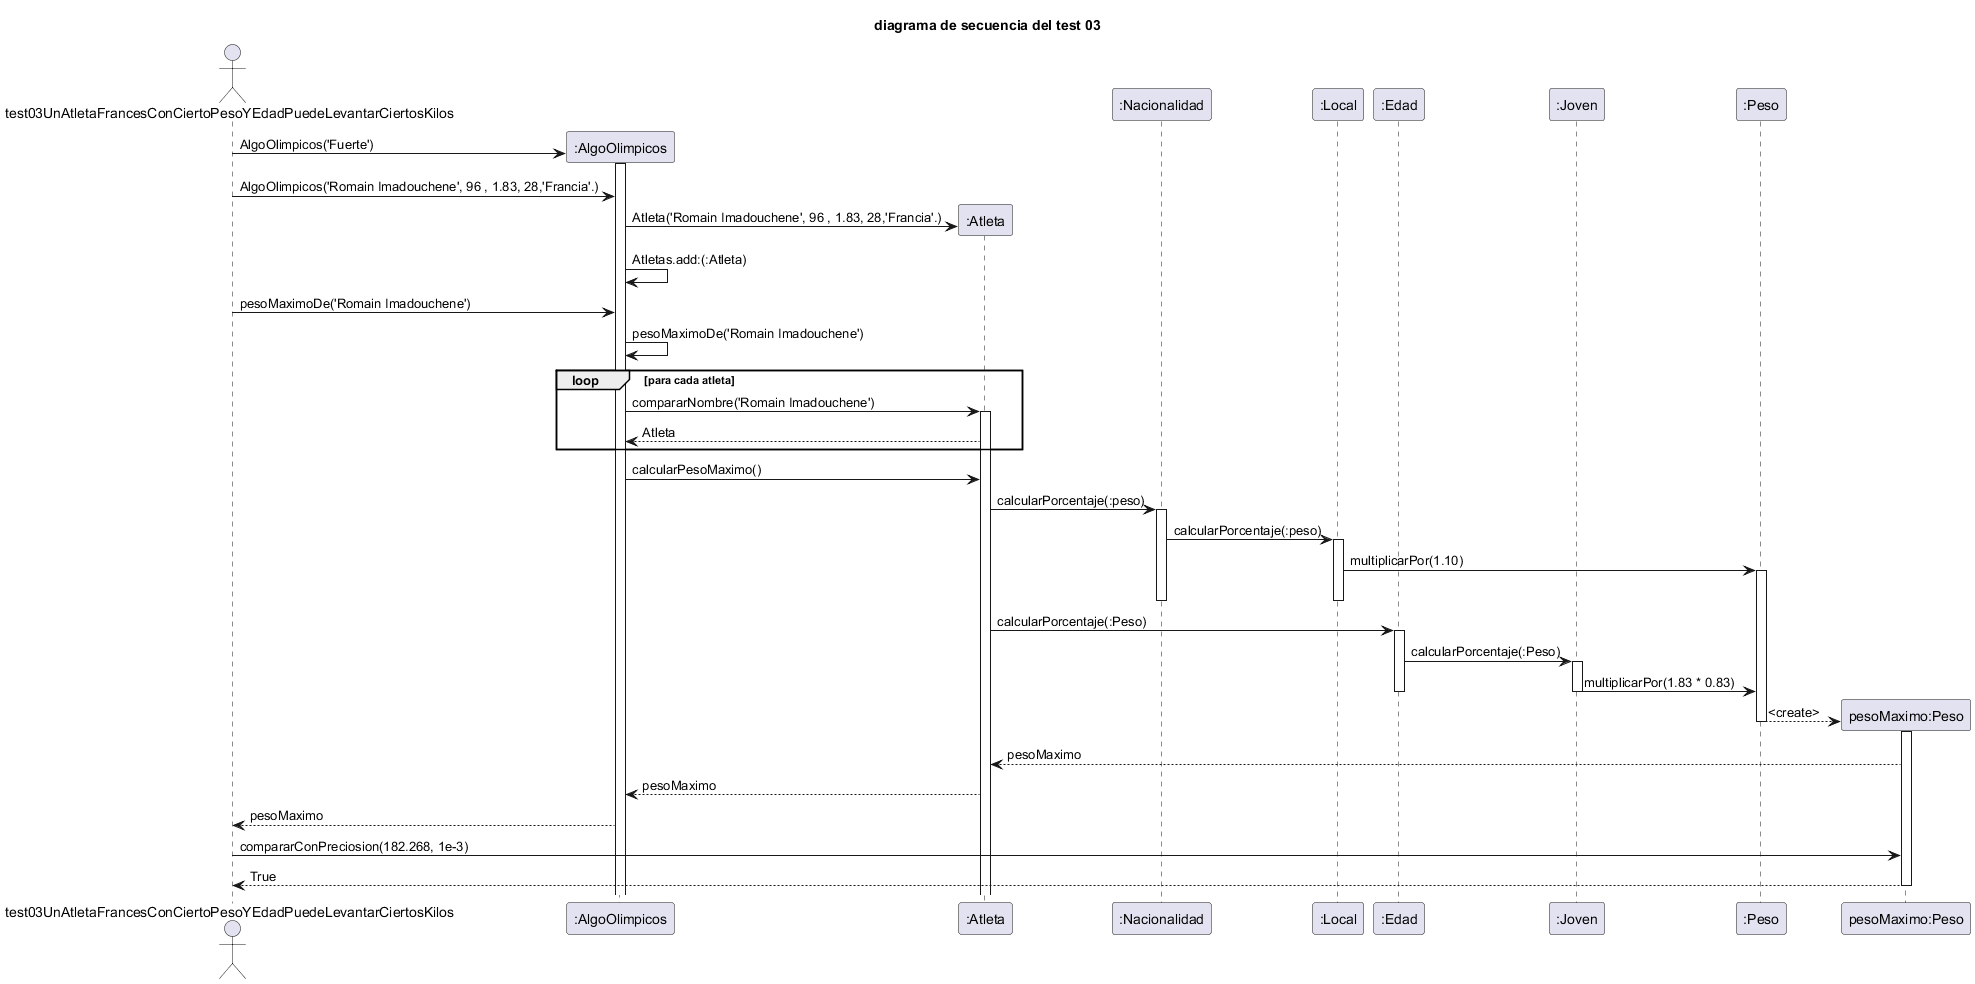

The diagram above was rendered by PlantUML. Its source (embedded in the PNG):
@startuml diagrama de secuencia del test 03
title diagrama de secuencia del test 03

Actor "test03UnAtletaFrancesConCiertoPesoYEdadPuedeLevantarCiertosKilos" as Actor	

participant ":AlgoOlimpicos" as AlgoOlimpicos
participant ":Atleta" as Atleta
participant ":Nacionalidad" as Nacionalidad
participant ":Local" as Local
participant ":Edad" as Edad
participant ":Joven" as Joven
participant ":Peso" as Peso


participant "pesoMaximo:Peso" as PesoMaximo

create AlgoOlimpicos
Actor -> AlgoOlimpicos: AlgoOlimpicos('Fuerte')
activate AlgoOlimpicos

Actor -> AlgoOlimpicos: AlgoOlimpicos('Romain Imadouchene', 96 , 1.83, 28,'Francia'.)
    
    create Atleta
    AlgoOlimpicos -> Atleta:Atleta('Romain Imadouchene', 96 , 1.83, 28,'Francia'.)
    AlgoOlimpicos -> AlgoOlimpicos:Atletas.add:(:Atleta)

    Actor -> AlgoOlimpicos:pesoMaximoDe('Romain Imadouchene')

        AlgoOlimpicos -> AlgoOlimpicos:pesoMaximoDe('Romain Imadouchene')
            loop para cada atleta
            AlgoOlimpicos -> Atleta:compararNombre('Romain Imadouchene')
            activate Atleta
            Atleta --> AlgoOlimpicos:Atleta
            end loop
        
        AlgoOlimpicos -> Atleta:calcularPesoMaximo()
            
            Atleta -> Nacionalidad:calcularPorcentaje(:peso)
                activate Nacionalidad
                Nacionalidad -> Local:calcularPorcentaje(:peso)
                    activate Local
                    Local -> Peso:multiplicarPor(1.10)
                    activate Peso
                    deactivate Local
                deactivate Nacionalidad
            
            Atleta -> Edad:calcularPorcentaje(:Peso)
                activate Edad
                Edad -> Joven:calcularPorcentaje(:Peso)
                    activate Joven
                    Joven -> Peso:multiplicarPor(1.83 * 0.83)
                    deactivate Joven
                   
                deactivate Edad
        create PesoMaximo
        Peso --> PesoMaximo:<create>
        deactivate Peso
        activate PesoMaximo
        PesoMaximo --> Atleta:pesoMaximo
        Atleta --> AlgoOlimpicos:pesoMaximo
        AlgoOlimpicos --> Actor:pesoMaximo
    Actor -> PesoMaximo:compararConPreciosion(182.268, 1e-3)
    PesoMaximo --> Actor:True
    deactivate PesoMaximo







        




@enduml